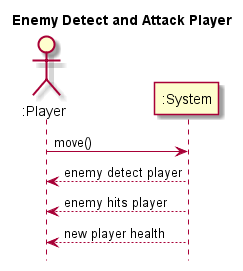

The diagram above was rendered by PlantUML. Its source (embedded in the PNG):
@startuml
hide footbox
title Enemy Detect and Attack Player

actor ":Player" as player
participant ":System" as system

player -> system : move()
system --> player : enemy detect player
system --> player : enemy hits player

system -->  player : new player health


@enduml